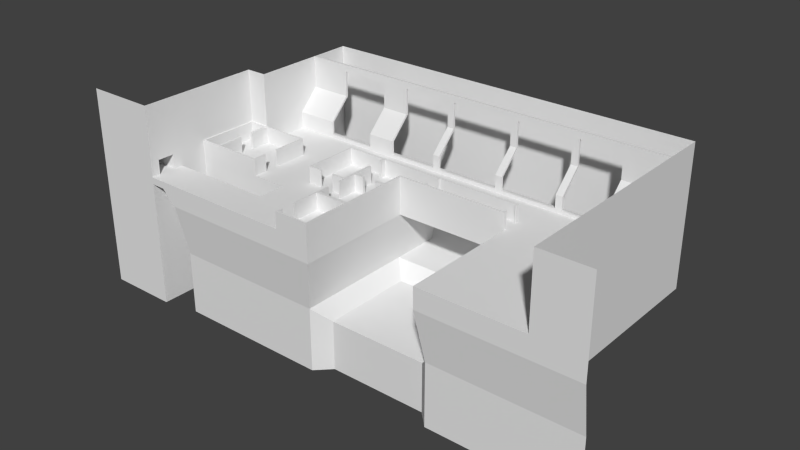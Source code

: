 # Source: Blockout_R6.blend  (saved by Blender 2.76.0; exported with 4.5.12 LTS)
import bpy
from mathutils import Matrix  # noqa: F401  (used for matrix-valued properties, if any)

bpy.ops.wm.read_factory_settings(use_empty=True)
scene = bpy.context.scene
scene.name = 'Scene'

# ---- collections
col_collection_1 = bpy.data.collections.new('Collection 1'); scene.collection.children.link(col_collection_1)

# ---- world
world_world = bpy.data.worlds.new('World'); scene.world = world_world
world_world.color = (0.05088, 0.05088, 0.05088)
world_world.use_sun_shadow = False
world_world.sun_shadow_jitter_overblur = 0.0
world_world.cycles.sampling_method = 'MANUAL'
world_world.cycles.sample_map_resolution = 256

# ---- meshes
me_plane_010 = bpy.data.meshes.new('Plane.010')
me_plane_010.from_pydata([(49.0, 20.0, 0.0), (50.0, 20.0, 0.0), (49.0, 23.0, 10.0), (50.0, 23.0, 5.4), (49.0, 20.0, 2.4), (50.0, 20.0, 2.4), (50.0, 23.0, 10.0), (49.0, 23.0, 5.4), (55.0, 23.0, 5.4), (55.0, 20.0, 2.4), (55.0, 23.0, 10.0), (49.0, 21.0, 0.0), (50.0, 21.0, 0.0), (49.0, 21.0, 0.3), (50.0, 21.0, 0.3), (49.0, 20.3, 0.5), (50.0, 20.3, 0.5), (49.0, 20.3, 2.3), (50.0, 20.3, 2.3), (49.0, 23.3, 5.3), (50.0, 23.3, 5.3), (49.0, 23.3, 9.0), (50.0, 23.3, 9.0), (49.0, 20.0, 0.5), (49.0, 23.0, 9.0), (43.0, 20.0, 0.0), (43.0, 23.0, 10.0), (43.0, 20.0, 2.4), (43.0, 23.0, 5.4), (43.0, 21.0, 0.0), (43.0, 21.0, 0.3), (43.0, 20.3, 0.5), (43.0, 20.3, 2.3), (43.0, 23.3, 5.3), (43.0, 23.3, 9.0), (43.0, 20.0, 0.5), (43.0, 23.0, 9.0), (42.0, 20.0, 0.0), (42.0, 23.0, 10.0), (42.0, 20.0, 2.4), (42.0, 23.0, 5.4), (42.0, 21.0, 0.0), (42.0, 21.0, 0.3), (42.0, 20.3, 0.5), (42.0, 20.3, 2.3), (42.0, 23.3, 5.3), (42.0, 23.3, 9.0), (42.0, 20.0, 0.5), (42.0, 23.0, 9.0), (34.0, 20.0, 0.0), (34.0, 23.0, 10.0), (34.0, 20.0, 2.4), (34.0, 23.0, 5.4), (34.0, 21.0, 0.0), (34.0, 21.0, 0.3), (34.0, 20.3, 0.5), (34.0, 20.3, 2.3), (34.0, 23.3, 5.3), (34.0, 23.3, 9.0), (34.0, 20.0, 0.5), (34.0, 23.0, 9.0), (33.0, 20.0, 0.0), (33.0, 23.0, 10.0), (33.0, 20.0, 2.4), (33.0, 23.0, 5.4), (33.0, 21.0, 0.0), (33.0, 21.0, 0.3), (33.0, 20.3, 0.5), (33.0, 20.3, 2.3), (33.0, 23.3, 5.3), (33.0, 23.3, 9.0), (33.0, 20.0, 0.5), (33.0, 23.0, 9.0), (24.0, 20.0, 0.0), (24.0, 23.0, 10.0), (24.0, 20.0, 2.4), (24.0, 23.0, 5.4), (24.0, 21.0, 0.0), (24.0, 21.0, 0.3), (24.0, 20.3, 0.5), (24.0, 20.3, 2.3), (24.0, 23.3, 5.3), (24.0, 23.3, 9.0), (24.0, 20.0, 0.5), (24.0, 23.0, 9.0), (23.0, 20.0, 0.0), (23.0, 23.0, 10.0), (23.0, 20.0, 2.4), (23.0, 23.0, 5.4), (23.0, 21.0, 0.0), (23.0, 21.0, 0.3), (23.0, 20.3, 0.5), (23.0, 20.3, 2.3), (23.0, 23.3, 5.3), (23.0, 23.3, 9.0), (23.0, 20.0, 0.5), (23.0, 23.0, 9.0), (16.0, 20.0, 0.0), (16.0, 23.0, 10.0), (16.0, 20.0, 2.4), (16.0, 23.0, 5.4), (16.0, 21.0, 0.0), (16.0, 21.0, 0.3), (16.0, 20.3, 0.5), (16.0, 20.3, 2.3), (16.0, 23.3, 5.3), (16.0, 23.3, 9.0), (16.0, 20.0, 0.5), (16.0, 23.0, 9.0), (12.0, 20.0, 0.0), (12.0, 23.0, 10.0), (12.0, 20.0, 2.4), (12.0, 23.0, 5.4), (12.0, 21.0, 0.0), (12.0, 21.0, 0.3), (12.0, 20.3, 0.5), (12.0, 20.3, 2.3), (12.0, 23.3, 5.3), (12.0, 23.3, 9.0), (12.0, 20.0, 0.5), (12.0, 23.0, 9.0), (5.0, 20.0, 0.0), (5.0, 23.0, 10.0), (5.0, 20.0, 2.4), (5.0, 23.0, 5.4), (5.0, 21.0, 0.0), (5.0, 21.0, 0.3), (5.0, 20.3, 0.5), (5.0, 20.3, 2.3), (5.0, 23.3, 5.3), (5.0, 23.3, 9.0), (5.0, 20.0, 0.5), (5.0, 23.0, 9.0), (-1.0, 20.0, 0.0), (-1.0, 23.0, 10.0), (-1.0, 20.0, 2.4), (-1.0, 23.0, 5.4), (-1.0, 21.0, 0.0), (-1.0, 21.0, 0.3), (-1.0, 20.3, 0.5), (-1.0, 20.3, 2.3), (-1.0, 23.3, 5.3), (-1.0, 23.3, 9.0), (-1.0, 20.0, 0.5), (-1.0, 23.0, 9.0), (49.0, 23.3, 10.0), (50.0, 23.3, 10.0), (55.0, 23.3, 10.0), (43.0, 23.3, 10.0), (42.0, 23.3, 10.0), (34.0, 23.3, 10.0), (33.0, 23.3, 10.0), (24.0, 23.3, 10.0), (23.0, 23.3, 10.0), (16.0, 23.3, 10.0), (12.0, 23.3, 10.0), (5.0, 23.3, 10.0), (-1.0, 23.3, 10.0)], [], [(4, 5, 3, 7), (24, 2, 26, 36), (6, 3, 8, 10), (3, 5, 9, 8), (1, 0, 11, 12), (12, 11, 13, 14), (14, 13, 15, 16), (16, 15, 17, 18), (18, 17, 19, 20), (20, 19, 21, 22), (11, 0, 25, 29), (23, 35, 25, 0), (15, 13, 30, 31), (13, 11, 29, 30), (34, 33, 45, 46), (31, 30, 42, 43), (36, 26, 38, 48), (36, 48, 40, 28), (35, 27, 39, 47), (32, 31, 43, 44), (29, 25, 37, 41), (35, 47, 37, 25), (33, 32, 44, 45), (30, 29, 41, 42), (27, 28, 40, 39), (48, 38, 50, 60), (41, 37, 49, 53), (47, 59, 49, 37), (42, 41, 53, 54), (28, 27, 32, 33), (43, 42, 54, 55), (53, 49, 61, 65), (59, 71, 61, 49), (57, 56, 68, 69), (54, 53, 65, 66), (51, 52, 64, 63), (58, 57, 69, 70), (55, 54, 66, 67), (60, 50, 62, 72), (60, 72, 64, 52), (59, 51, 63, 71), (56, 55, 67, 68), (66, 65, 77, 78), (67, 66, 78, 79), (72, 62, 74, 84), (65, 61, 73, 77), (71, 83, 73, 61), (75, 76, 88, 87), (82, 81, 93, 94), (79, 78, 90, 91), (84, 74, 86, 96), (84, 96, 88, 76), (83, 75, 87, 95), (80, 79, 91, 92), (77, 73, 85, 89), (83, 95, 85, 73), (81, 80, 92, 93), (78, 77, 89, 90), (96, 86, 98, 108), (79, 80, 75, 83), (27, 35, 31, 32), (52, 51, 56, 57), (89, 85, 97, 101), (95, 107, 97, 85), (81, 76, 75, 80), (90, 89, 101, 102), (51, 59, 55, 56), (100, 99, 104, 105), (91, 90, 102, 103), (104, 103, 115, 116), (101, 97, 109, 113), (107, 119, 109, 97), (105, 104, 116, 117), (102, 101, 113, 114), (99, 100, 112, 111), (106, 105, 117, 118), (103, 102, 114, 115), (108, 98, 110, 120), (108, 120, 112, 100), (107, 99, 111, 119), (119, 131, 121, 109), (112, 117, 116, 111), (114, 113, 125, 126), (129, 124, 123, 128), (119, 131, 127, 115), (115, 114, 126, 127), (120, 110, 122, 132), (111, 116, 115, 119), (99, 107, 103, 104), (123, 131, 127, 128), (113, 109, 121, 125), (123, 124, 136, 135), (130, 129, 141, 142), (127, 126, 138, 139), (132, 122, 134, 144), (132, 144, 136, 124), (131, 123, 135, 143), (128, 127, 139, 140), (125, 121, 133, 137), (131, 143, 133, 121), (129, 128, 140, 141), (126, 125, 137, 138), (87, 92, 91, 95), (88, 93, 92, 87), (63, 68, 67, 71), (64, 69, 68, 63), (39, 44, 43, 47), (40, 45, 44, 39), (1, 5, 4, 23, 0), (17, 15, 23, 4), (7, 19, 17, 4), (35, 31, 15, 23), (59, 55, 43, 47), (79, 83, 71, 67), (103, 107, 95, 91), (3, 6, 24, 7), (6, 2, 24), (19, 7, 24, 21), (46, 45, 40, 48), (70, 69, 64, 72), (94, 93, 88, 96), (118, 117, 112, 120), (124, 129, 130, 132), (106, 108, 100, 105), (76, 81, 82, 84), (58, 60, 52, 57), (34, 36, 28, 33), (122, 110, 155, 156), (26, 2, 145, 148), (50, 38, 149, 150), (62, 50, 150, 151), (110, 98, 154, 155), (74, 62, 151, 152), (38, 26, 148, 149), (2, 6, 146, 145), (86, 74, 152, 153), (98, 86, 153, 154), (134, 122, 156, 157), (6, 10, 147, 146), (22, 21, 145, 146), (36, 34, 21, 24), (148, 145, 21, 34), (46, 149, 148, 34), (60, 58, 46, 48), (84, 82, 70, 72), (108, 106, 94, 96), (132, 130, 118, 120), (150, 149, 46, 58), (70, 151, 150, 58), (152, 151, 70, 82), (94, 153, 152, 82), (154, 153, 94, 106), (118, 155, 154, 106), (156, 155, 118, 130), (142, 157, 156, 130)])
me_plane_010.use_remesh_preserve_volume = False
me_plane_010.use_remesh_preserve_attributes = False
me_plane_010.use_mirror_vertex_groups = False
me_plane_010.update()
me_plane_009 = bpy.data.meshes.new('Plane.009')
me_plane_009.from_pydata([(0.0, -5.0, 0.0), (24.0, -5.0, 0.0), (0.0, 0.0, 0.0), (11.0, 0.0, 0.0), (11.0, 4.0, 0.0), (-4.0, 4.0, 0.0), (24.0, 12.0, 0.0), (-1.0, 20.0, 0.0), (55.0, 20.0, 0.0), (40.0, 12.0, 0.0), (40.0, -5.0, 0.0), (55.0, -5.0, 0.0), (0.0, -5.0, -3.0), (24.0, -5.0, -3.0), (-1.0, 21.0, 0.0), (55.0, 21.0, 0.0), (0.0, 0.0, -3.0), (11.0, 0.0, -3.0), (11.0, 4.0, -3.0), (-4.0, 4.0, -3.0), (24.0, 12.0, -3.0), (40.0, 12.0, -3.0), (40.0, -5.0, -3.0), (55.0, -5.0, -3.0), (1.0, -4.0, -10.0), (23.0, -4.0, -10.0), (1.0, -1.0, -10.0), (10.0, -1.0, -10.0), (10.0, 5.0, -10.0), (-4.0, 5.0, -10.0), (23.0, 13.0, -10.0), (41.0, 13.0, -10.0), (41.0, -4.0, -10.0), (55.0, -4.0, -10.0), (1.0, -4.0, -19.0), (23.0, -4.0, -19.0), (1.0, -1.0, -19.0), (10.0, -1.0, -19.0), (10.0, 5.0, -19.0), (-4.0, 5.0, -19.0), (41.0, -4.0, -19.0), (55.0, -4.0, -19.0), (-2.0, 0.0, 0.0), (-2.0, -5.0, 0.0), (-2.0, 0.0, -1.0), (-2.0, -5.0, -1.0), (-4.0, 0.0, 0.0), (-4.0, -5.0, 0.0), (-4.0, 0.0, -1.0), (-4.0, -5.0, -1.0), (24.0, 20.0, -3.0), (40.0, 20.0, -3.0), (23.0, 20.0, -10.0), (41.0, 20.0, -10.0)], [], [(7, 8, 15, 14), (4, 5, 19, 18), (2, 3, 17, 16), (10, 9, 21, 22), (11, 10, 22, 23), (3, 4, 18, 17), (1, 0, 12, 13), (9, 6, 20, 21), (6, 1, 13, 20), (20, 13, 25, 30), (18, 19, 29, 28), (31, 21, 51, 53), (13, 12, 24, 25), (22, 21, 31, 32), (17, 18, 28, 27), (12, 16, 26, 24), (23, 22, 32, 33), (16, 17, 27, 26), (33, 32, 40, 41), (27, 28, 38, 37), (24, 26, 36, 34), (26, 27, 37, 36), (28, 29, 39, 38), (25, 24, 34, 35), (42, 44, 48, 46), (12, 0, 43, 45), (2, 16, 44, 42), (16, 12, 45, 44), (45, 43, 47, 49), (44, 45, 49, 48), (20, 30, 52, 50), (21, 20, 50, 51)])
me_plane_009.use_remesh_preserve_volume = False
me_plane_009.use_remesh_preserve_attributes = False
me_plane_009.use_mirror_vertex_groups = False
me_plane_009.update()
me_plane_006 = bpy.data.meshes.new('Plane.006')
me_plane_006.from_pydata([(-1.0, 4.0, 0.0), (6.0, 4.0, 0.0), (-1.0, 13.0, 0.0), (6.0, 13.0, 0.0), (-4.0, 4.0, 0.0), (-1.2, 4.2, 0.0), (-3.8, 4.2, 0.0), (-3.8, 12.8, 0.0), (-1.2, 12.8, 0.0), (-1.0, 4.0, 2.4), (6.0, 4.0, 2.4), (-1.0, 13.0, 2.4), (6.0, 13.0, 2.4), (-4.0, 4.0, 2.4), (-4.0, 13.0, 2.4), (-1.2, 4.2, 2.4), (-3.8, 4.2, 2.4), (-3.8, 12.8, 2.4), (-1.2, 12.8, 2.4), (6.0, 6.0, 0.0), (6.0, 6.0, 2.4), (6.0, 8.0, 0.0), (6.0, 8.0, 2.4), (-1.2, 8.0, 0.0), (-1.2, 8.0, 2.4), (-1.2, 10.0, 0.0), (-1.2, 10.0, 2.4), (-0.8, 8.0, 0.0), (-0.8, 8.0, 2.4), (-0.8, 4.2, 0.0), (-0.8, 4.2, 2.4), (5.8, 4.2, 0.0), (5.8, 4.2, 2.4), (5.8, 6.0, 0.0), (5.8, 6.0, 2.4), (5.8, 8.0, 0.0), (5.8, 8.0, 2.4), (5.8, 12.8, 0.0), (5.8, 12.8, 2.4), (-0.8, 12.8, 0.0), (-0.8, 12.8, 2.4), (-0.8, 10.0, 0.0), (-0.8, 10.0, 2.4)], [], [(5, 6, 16, 15), (30, 15, 9), (30, 28, 24, 15), (0, 9, 13, 4), (0, 1, 10, 9), (12, 22, 21, 3), (7, 8, 18, 17), (2, 11, 12, 3), (6, 7, 17, 16), (10, 1, 19, 20), (25, 26, 18, 8), (5, 15, 24, 23), (23, 24, 28, 27), (27, 28, 30, 29), (29, 30, 32, 31), (31, 32, 34, 33), (36, 38, 37, 35), (38, 40, 39, 37), (40, 42, 41, 39), (25, 41, 42, 26), (21, 22, 36, 35), (19, 33, 34, 20), (18, 26, 42, 40), (40, 11, 18), (22, 12, 38, 36), (20, 34, 32, 10), (30, 9, 10, 32), (12, 11, 40, 38), (11, 14, 17, 18), (17, 14, 13, 16), (15, 16, 13, 9)])
me_plane_006.use_remesh_preserve_volume = False
me_plane_006.use_remesh_preserve_attributes = False
me_plane_006.use_mirror_vertex_groups = False
me_plane_006.update()
me_plane_005 = bpy.data.meshes.new('Plane.005')
me_plane_005.from_pydata([(50.0, 20.0, 0.0), (55.0, 7.0, 0.0), (50.0, 7.0, 0.0), (50.2, 7.2, 0.0), (54.8, 7.2, 0.0), (54.8, 12.8, 0.0), (54.8, 13.2, 0.0), (50.2, 12.8, 0.0), (50.2, 13.2, 0.0), (54.8, 16.8, 0.0), (54.8, 17.2, 0.0), (53.2, 17.2, 0.0), (52.8, 16.8, 0.0), (54.8, 19.8, 0.0), (53.2, 19.8, 0.0), (52.8, 19.8, 0.0), (50.2, 19.8, 0.0), (50.0, 13.0, 0.0), (55.0, 20.0, 2.4), (50.0, 20.0, 2.4), (55.0, 7.0, 2.4), (50.0, 7.0, 2.4), (50.2, 7.2, 2.4), (54.8, 7.2, 2.4), (54.8, 12.8, 2.4), (54.8, 13.2, 2.4), (50.2, 12.8, 2.4), (50.2, 13.2, 2.4), (54.8, 16.8, 2.4), (54.8, 17.2, 2.4), (53.2, 17.2, 2.4), (52.8, 16.8, 2.4), (54.8, 19.8, 2.4), (53.2, 19.8, 2.4), (52.8, 19.8, 2.4), (50.2, 19.8, 2.4), (50.0, 13.0, 2.4), (55.0, 13.0, 2.4), (50.0, 14.0, 0.0), (50.0, 14.0, 2.4), (50.0, 16.0, 0.0), (50.0, 16.0, 2.4), (50.2, 16.0, 0.0), (50.2, 16.0, 2.4), (50.2, 14.0, 0.0), (50.2, 14.0, 2.4), (50.0, 11.0, 0.0), (50.0, 11.0, 2.4), (50.0, 9.0, 0.0), (50.0, 9.0, 2.4), (50.2, 9.0, 0.0), (50.2, 9.0, 2.4), (50.2, 11.0, 0.0), (50.2, 11.0, 2.4), (53.2, 19.5, 0.0), (53.2, 19.5, 2.4), (53.2, 17.5, 0.0), (53.2, 17.5, 2.4), (52.8, 19.5, 0.0), (52.8, 19.5, 2.4), (52.8, 17.5, 0.0), (52.8, 17.5, 2.4), (53.0, 20.0, 2.4), (55.0, 17.0, 2.4)], [], [(1, 20, 21, 2), (3, 22, 23, 4), (36, 17, 46, 47), (6, 25, 28, 9), (5, 24, 26, 7), (9, 28, 31, 12), (4, 23, 24, 5), (54, 55, 59, 58), (6, 8, 27, 25), (15, 34, 35, 16), (27, 8, 44, 45), (10, 11, 30, 29), (14, 33, 55, 54), (13, 32, 33, 14), (10, 29, 32, 13), (36, 39, 38, 17), (63, 29, 28), (3, 50, 51, 22), (21, 49, 48, 2), (26, 53, 52, 7), (49, 51, 50, 48), (47, 46, 52, 53), (41, 40, 42, 43), (35, 43, 42, 16), (19, 0, 40, 41), (39, 45, 44, 38), (27, 36, 26), (45, 39, 36, 27), (47, 53, 26, 36), (24, 37, 25), (26, 24, 25, 27), (41, 43, 35, 19), (57, 30, 11, 56), (57, 56, 60, 61), (31, 61, 60, 12), (34, 15, 58, 59), (55, 33, 34, 59), (57, 61, 31, 30), (31, 28, 29, 30), (62, 33, 32, 18), (33, 62, 34), (34, 62, 19, 35), (32, 29, 63, 18), (28, 25, 37, 63), (37, 24, 23, 20), (20, 23, 22, 21), (51, 49, 21, 22)])
me_plane_005.use_remesh_preserve_volume = False
me_plane_005.use_remesh_preserve_attributes = False
me_plane_005.use_mirror_vertex_groups = False
me_plane_005.update()
me_plane_004 = bpy.data.meshes.new('Plane.004')
me_plane_004.from_pydata([(19.0, -5.0, 0.0), (24.0, -5.0, 0.0), (19.0, 2.0, 0.0), (24.0, 2.0, 0.0), (18.8, 9.0, 0.0), (24.0, 9.0, 0.0), (19.0, 15.0, 0.0), (24.0, 12.0, 0.0), (28.0, 12.0, 0.0), (40.0, 15.0, 0.0), (40.0, 12.0, 0.0), (28.0, 15.0, 0.0), (19.2, 7.1, 2.4), (13.0, 7.0, 0.0), (13.0, 15.0, 0.0), (19.2, -4.8, 0.0), (23.8, -4.8, 0.0), (19.2, 1.8, 0.0), (23.8, 1.8, 0.0), (23.8, 2.2, 0.0), (19.2, 2.2, 0.0), (19.2, 8.8, 0.0), (23.8, 8.8, 0.0), (19.2, 9.2, 0.0), (23.8, 9.2, 0.0), (19.0, 7.0, 0.0), (18.8, 7.2, 0.0), (13.2, 7.2, 0.0), (13.2, 14.8, 0.0), (18.8, 14.8, 0.0), (19.2, 14.8, 0.0), (23.8, 12.2, 0.0), (27.8, 14.8, 0.0), (28.2, 14.8, 0.0), (27.8, 12.2, 0.0), (28.2, 12.2, 0.0), (18.8, 9.0, 2.4), (39.8, 14.8, 0.0), (39.8, 12.2, 0.0), (19.0, -5.0, 2.4), (24.0, -5.0, 2.4), (19.0, 2.0, 2.4), (24.0, 2.0, 2.4), (24.0, 12.0, 2.4), (28.0, 12.0, 2.4), (40.0, 15.0, 2.4), (40.0, 12.0, 2.4), (28.0, 15.0, 2.4), (19.0, 15.0, 2.4), (13.0, 7.0, 2.4), (13.0, 15.0, 2.4), (19.2, -4.8, 2.4), (23.8, -4.8, 2.4), (19.2, 1.8, 2.4), (23.8, 1.8, 2.4), (23.8, 2.2, 2.4), (19.2, 2.2, 2.4), (19.2, 8.8, 2.4), (23.8, 8.8, 2.4), (19.2, 9.2, 2.4), (23.8, 9.2, 2.4), (19.0, 7.0, 2.4), (18.8, 7.2, 2.4), (13.2, 7.2, 2.4), (13.2, 14.8, 2.4), (18.8, 14.8, 2.4), (19.2, 14.8, 2.4), (23.8, 12.2, 2.4), (27.8, 14.8, 2.4), (28.2, 14.8, 2.4), (27.8, 12.2, 2.4), (28.2, 12.2, 2.4), (19.2, 7.1, 0.0), (39.8, 14.8, 2.4), (39.8, 12.2, 2.4), (19.0, -4.0, 0.0), (19.0, -4.0, 2.4), (19.0, -2.0, 0.0), (19.0, -2.0, 2.4), (19.2, -2.0, 0.0), (19.2, -2.0, 2.4), (19.2, -4.0, 0.0), (19.2, -4.0, 2.4), (19.0, 6.0, 0.0), (19.0, 6.0, 2.4), (19.0, 4.0, 0.0), (19.0, 4.0, 2.4), (19.2, 4.0, 0.0), (19.2, 4.0, 2.4), (19.2, 6.0, 0.0), (19.2, 6.0, 2.4), (17.0, 7.0, 0.0), (17.0, 7.0, 2.4), (15.0, 7.0, 0.0), (15.0, 7.0, 2.4), (15.0, 7.2, 0.0), (15.0, 7.2, 2.4), (17.0, 7.2, 0.0), (17.0, 7.2, 2.4), (20.6, 8.8, 0.0), (20.6, 8.8, 2.4), (22.6, 8.8, 0.0), (22.6, 8.8, 2.4), (22.6, 9.2, 0.0), (22.6, 9.2, 2.4), (20.6, 9.2, 0.0), (20.6, 9.2, 2.4), (18.8, 14.0, 0.0), (18.8, 14.0, 2.4), (18.8, 12.0, 0.0), (18.8, 12.0, 2.4), (19.2, 14.0, 0.0), (19.2, 14.0, 2.4), (19.2, 12.0, 0.0), (19.2, 12.0, 2.4), (24.0, 9.0, 0.0), (24.0, 9.0, 2.4), (27.8, 12.5, 0.0), (27.8, 12.5, 2.4), (28.2, 12.5, 0.0), (28.2, 12.5, 2.4), (27.8, 14.5, 0.0), (28.2, 14.5, 0.0), (27.8, 14.5, 2.4), (28.2, 14.5, 2.4), (39.8, 12.5, 0.0), (39.8, 12.5, 2.4), (40.0, 12.5, 0.0), (40.0, 12.5, 2.4), (39.8, 14.5, 0.0), (39.8, 14.5, 2.4), (40.0, 14.5, 0.0), (40.0, 14.5, 2.4)], [], [(57, 21, 99, 100), (112, 66, 65, 108), (34, 31, 67, 70), (22, 19, 55, 58), (27, 63, 96, 95), (11, 47, 45, 9), (71, 35, 119, 120), (62, 26, 97, 98), (125, 126, 128, 127), (8, 44, 43, 7), (41, 86, 85, 2), (18, 54, 53, 17), (24, 60, 67, 31), (36, 62, 12, 57), (42, 3, 115, 116), (53, 80, 79, 17), (32, 68, 66, 30), (14, 50, 48, 6), (10, 46, 44, 8), (16, 15, 51, 52), (66, 112, 111, 30), (47, 11, 6, 48), (1, 40, 39, 0), (38, 35, 71, 74), (29, 65, 64, 28), (18, 16, 52, 54), (38, 74, 126, 125), (28, 64, 63, 27), (3, 42, 40, 1), (37, 73, 69, 33), (14, 13, 49, 50), (51, 15, 81, 82), (34, 70, 118, 117), (29, 107, 108, 65), (20, 56, 55, 19), (110, 36, 59, 114), (59, 106, 105, 23), (20, 87, 88, 56), (66, 48, 65), (39, 76, 75, 0), (76, 82, 81, 75), (78, 77, 79, 80), (41, 2, 77, 78), (84, 61, 25, 83), (57, 12, 72, 21), (84, 83, 89, 90), (86, 88, 87, 85), (91, 92, 98, 97), (25, 61, 92, 91), (93, 94, 49, 13), (93, 95, 96, 94), (100, 99, 105, 106), (102, 104, 103, 101), (60, 24, 103, 104), (58, 102, 101, 22), (107, 111, 112, 108), (109, 110, 114, 113), (23, 113, 114, 59), (26, 62, 36, 4), (82, 76, 39, 51), (52, 51, 39, 40), (54, 52, 40, 42), (42, 55, 54), (53, 54, 55, 56), (56, 41, 53), (80, 53, 41, 78), (86, 41, 56, 88), (84, 90, 12, 61), (98, 92, 61, 62), (12, 62, 61), (36, 110, 109, 4), (100, 106, 59, 57), (57, 59, 36), (90, 89, 72, 12), (96, 63, 49, 94), (102, 58, 60, 104), (116, 58, 55, 42), (58, 116, 60), (43, 116, 115, 7), (60, 116, 43, 67), (33, 69, 124, 122), (68, 32, 121, 123), (118, 120, 119, 117), (123, 121, 122, 124), (70, 71, 120, 118), (44, 71, 70), (69, 68, 123, 124), (69, 47, 68), (67, 43, 44, 70), (74, 71, 44, 46), (69, 73, 45, 47), (66, 68, 47, 48), (48, 50, 64, 65), (64, 50, 49, 63), (73, 37, 129, 130), (130, 129, 131, 132), (45, 132, 131, 9), (73, 130, 132, 45), (127, 128, 46, 10), (74, 46, 128, 126)])
me_plane_004.use_remesh_preserve_volume = False
me_plane_004.use_remesh_preserve_attributes = False
me_plane_004.use_mirror_vertex_groups = False
me_plane_004.update()
me_plane_002 = bpy.data.meshes.new('Plane.002')
me_plane_002.from_pydata([(-4.0, -5.0, 0.0), (-4.0, 13.0, 0.0), (-1.0, 13.0, 0.0), (-1.0, 29.0, 0.0), (55.0, 29.0, 0.0), (55.0, -4.0, 0.0), (-4.0, -5.0, 5.0), (-4.0, 13.0, 5.0), (-1.0, 13.0, 5.0), (-1.0, 29.0, 5.0), (55.0, 29.0, 5.0), (55.0, -5.0, 7.0), (-4.0, 13.0, 10.0), (-1.0, 13.0, 10.0), (-1.0, 29.0, 10.0), (55.0, 29.0, 10.0), (-14.0, -5.0, 0.0), (-14.0, -5.0, 5.0), (-14.0, -5.0, 10.0), (-4.0, -5.0, 10.0), (-14.0, -5.0, -9.0), (-4.0, 13.0, -9.0), (55.0, -5.0, 10.0), (-4.0, -5.0, 15.0), (-4.0, 13.0, 15.0), (-1.0, 13.0, 15.0), (-1.0, 29.0, 15.0), (55.0, 29.0, 15.0), (55.0, -5.0, 15.0), (-4.0, -5.0, 20.0), (-4.0, 13.0, 20.0), (-1.0, 13.0, 20.0), (-1.0, 29.0, 20.0), (55.0, 29.0, 20.0), (55.0, -5.0, 20.0), (-4.0, -5.0, -9.0), (-14.0, -5.0, 15.0), (-14.0, -5.0, 20.0), (55.0, -4.0, -9.0), (62.0, -4.0, 0.0), (62.0, -5.0, 7.0), (62.0, -5.0, 10.0), (62.0, -5.0, 15.0), (62.0, -5.0, 20.0), (62.0, -4.0, -9.0), (55.0, -3.15, 10.0), (55.0, -3.15, 12.05), (55.0, -0.6, 10.0), (55.0, -0.6, 12.05), (55.0, -1.0, 20.0), (-4.0, -1.26, 10.0), (-4.0, -1.26, 12.06), (59.0, -3.15, 10.0), (59.0, -3.15, 12.05), (59.0, -0.6, 10.0), (59.0, -0.6, 12.05), (-4.0, -3.71, 10.0), (-4.0, -3.71, 12.06), (-8.0, -1.26, 10.0), (-8.0, -1.26, 12.06), (-8.0, -3.71, 10.0), (-8.0, -3.71, 12.06)], [], [(1, 2, 8, 7), (4, 5, 11, 10), (0, 1, 7, 6), (2, 3, 9, 8), (3, 4, 10, 9), (9, 10, 15, 14), (7, 8, 13, 12), (8, 9, 14, 13), (0, 6, 17, 16), (1, 0, 35, 21), (0, 16, 20, 35), (26, 27, 33, 32), (24, 25, 31, 30), (46, 28, 34), (6, 7, 12, 50), (25, 26, 32, 31), (23, 29, 37, 36), (41, 22, 11, 40), (5, 38, 44, 39), (28, 22, 41, 42), (34, 28, 42, 43), (11, 5, 39, 40), (10, 11, 22, 15), (50, 19, 6), (6, 19, 18, 17), (12, 13, 25, 24), (46, 45, 22, 28), (50, 12, 24, 51), (13, 14, 26, 25), (14, 15, 27, 26), (19, 23, 36, 18), (49, 48, 46, 34), (47, 48, 27, 15), (33, 27, 48, 49), (29, 23, 51), (30, 29, 51, 24), (46, 48, 55, 53), (48, 47, 54, 55), (45, 46, 53, 52), (47, 45, 52, 54), (23, 19, 56, 57), (23, 57, 51), (51, 57, 61, 59), (57, 56, 60, 61), (50, 51, 59, 58), (56, 50, 58, 60)])
me_plane_002.use_remesh_preserve_volume = False
me_plane_002.use_remesh_preserve_attributes = False
me_plane_002.use_mirror_vertex_groups = False
me_plane_002.update()
me_plane_001 = bpy.data.meshes.new('Plane.001')
me_plane_001.from_pydata([(55.0, 29.0, -4.0), (-1.0, 29.0, -4.0), (-1.0, 12.0, -4.0), (55.0, 12.0, -4.0), (41.0, 13.0, -4.0), (23.0, 13.0, -4.0), (41.0, -4.0, -4.0), (23.0, -4.0, -4.0), (39.0, -2.0, -13.0), (25.0, -2.0, -13.0), (25.0, 11.0, -6.0), (25.0, -2.0, -6.0), (39.0, 11.0, -6.0), (39.0, -2.0, -6.0), (41.0, -4.0, -13.0), (23.0, -4.0, -13.0)], [], [(1, 2, 5), (4, 3, 0), (1, 5, 0), (6, 4, 12, 13), (5, 4, 0), (11, 9, 8, 13), (7, 11, 10, 5), (12, 10, 11, 13), (7, 15, 9, 11), (8, 14, 6, 13), (5, 10, 12, 4)])
me_plane_001.use_remesh_preserve_volume = False
me_plane_001.use_remesh_preserve_attributes = False
me_plane_001.use_mirror_vertex_groups = False
me_plane_001.update()
me_plane_011 = bpy.data.meshes.new('Plane.011')
me_plane_011.from_pydata([(0.0, -5.0, 0.0), (24.0, -5.0, 0.0), (0.0, 0.0, 0.0), (11.0, 0.0, 0.0), (11.0, 4.0, 0.0), (-1.0, 13.0, 0.0), (-4.0, 4.0, 0.0), (-4.0, 13.0, 0.0), (24.0, 12.0, 0.0), (-1.0, 20.0, 0.0), (55.0, 20.0, 0.0), (40.0, 12.0, 0.0), (40.0, -5.0, 0.0), (55.0, -5.0, 0.0), (-1.0, 21.0, 0.0), (55.0, 21.0, 0.0), (-2.0, 0.0, 0.0), (-2.0, -5.0, 0.0), (-4.0, 0.0, 0.0), (-4.0, -5.0, 0.0)], [], [(0, 1, 3, 2), (4, 3, 1), (7, 6, 4), (4, 5, 7), (8, 4, 1), (4, 8, 5), (9, 5, 8), (9, 8, 10), (8, 11, 10), (13, 11, 12), (9, 10, 15, 14), (13, 10, 11), (0, 2, 16, 17), (17, 16, 18, 19)])
me_plane_011.use_remesh_preserve_volume = False
me_plane_011.use_remesh_preserve_attributes = False
me_plane_011.use_mirror_vertex_groups = False
me_plane_011.update()

# ---- objects
ob_viewing_window = bpy.data.objects.new('Viewing_Window', me_plane_010)
ob_playable_area_boundary = bpy.data.objects.new('Playable_Area_Boundary', me_plane_009)
ob_rooms_left = bpy.data.objects.new('Rooms_Left', me_plane_006)
ob_rooms_right = bpy.data.objects.new('Rooms_Right', me_plane_005)
ob_rooms_middle = bpy.data.objects.new('Rooms_Middle', me_plane_004)
ob_boundary_walls = bpy.data.objects.new('Boundary_Walls', me_plane_002)
ob_boundary_low = bpy.data.objects.new('Boundary_Low', me_plane_001)
ob_playable_area_floor = bpy.data.objects.new('Playable_Area_Floor', me_plane_011)

# ---- transforms, parenting, visibility, modifiers, constraints
ob_viewing_window.location = (0.0, 0.0, 0.0)
ob_viewing_window.lineart.crease_threshold = 0.0
ob_playable_area_boundary.location = (0.0, 0.0, 0.0)
ob_playable_area_boundary.lineart.crease_threshold = 0.0
ob_rooms_left.location = (0.0, 0.0, 0.0)
ob_rooms_left.lineart.crease_threshold = 0.0
ob_rooms_right.location = (0.0, 0.0, 0.0)
ob_rooms_right.lineart.crease_threshold = 0.0
ob_rooms_middle.location = (0.0, 0.0, 0.0)
ob_rooms_middle.lineart.crease_threshold = 0.0
ob_boundary_walls.location = (0.0, 0.0, -10.0)
ob_boundary_walls.lineart.crease_threshold = 0.0
ob_boundary_low.location = (0.0, 0.0, -6.0)
ob_boundary_low.lineart.crease_threshold = 0.0
ob_playable_area_floor.location = (0.0, 0.0, 0.0)
ob_playable_area_floor.lineart.crease_threshold = 0.0

# ---- collection membership
col_collection_1.objects.link(ob_viewing_window)
col_collection_1.objects.link(ob_playable_area_boundary)
col_collection_1.objects.link(ob_rooms_left)
col_collection_1.objects.link(ob_rooms_right)
col_collection_1.objects.link(ob_rooms_middle)
col_collection_1.objects.link(ob_boundary_walls)
col_collection_1.objects.link(ob_boundary_low)
col_collection_1.objects.link(ob_playable_area_floor)

# ---- scene / render settings (as saved in the file)
scene.frame_start = 1; scene.frame_end = 250; scene.frame_set(194)
scene.render.engine = 'CYCLES'
scene.render.image_settings.file_format = 'JPEG'
scene.render.image_settings.quality = 100
scene.render.dither_intensity = 0.0
scene.cycles.use_denoising = False
scene.cycles.samples = 100
scene.cycles.sampling_pattern = 'TABULATED_SOBOL'
scene.cycles.light_sampling_threshold = 0.0
scene.cycles.use_adaptive_sampling = False
scene.cycles.use_light_tree = False
scene.cycles.blur_glossy = 0.0
scene.cycles.pixel_filter_type = 'GAUSSIAN'
scene.cycles.sample_clamp_indirect = 0.0
scene.view_settings.view_transform = 'Standard'
bpy.context.view_layer.update()

# ---- added for rendering (the .blend has no active camera and no usable light): camera, sun
cam_auto = bpy.data.cameras.new('AutoCamera')
cam_auto.lens = 50.0
cam_auto.sensor_width = 36.0
cam_auto.clip_end = 1431.58
ob_auto_camera = bpy.data.objects.new('AutoCamera', cam_auto)
scene.collection.objects.link(ob_auto_camera)
ob_auto_camera.location = (105.572, -85.8865, 60.7577)
ob_auto_camera.rotation_euler = (1.09748, -7.21219e-08, 0.694738)
scene.camera = ob_auto_camera
light_auto_sun = bpy.data.lights.new('AutoSun', 'SUN')
light_auto_sun.energy = 3.0
light_auto_sun.angle = 0.0523599
ob_auto_sun = bpy.data.objects.new('AutoSun', light_auto_sun)
scene.collection.objects.link(ob_auto_sun)
ob_auto_sun.rotation_euler = (0.872665, 0.174533, 0.523599)
bpy.context.view_layer.update()
